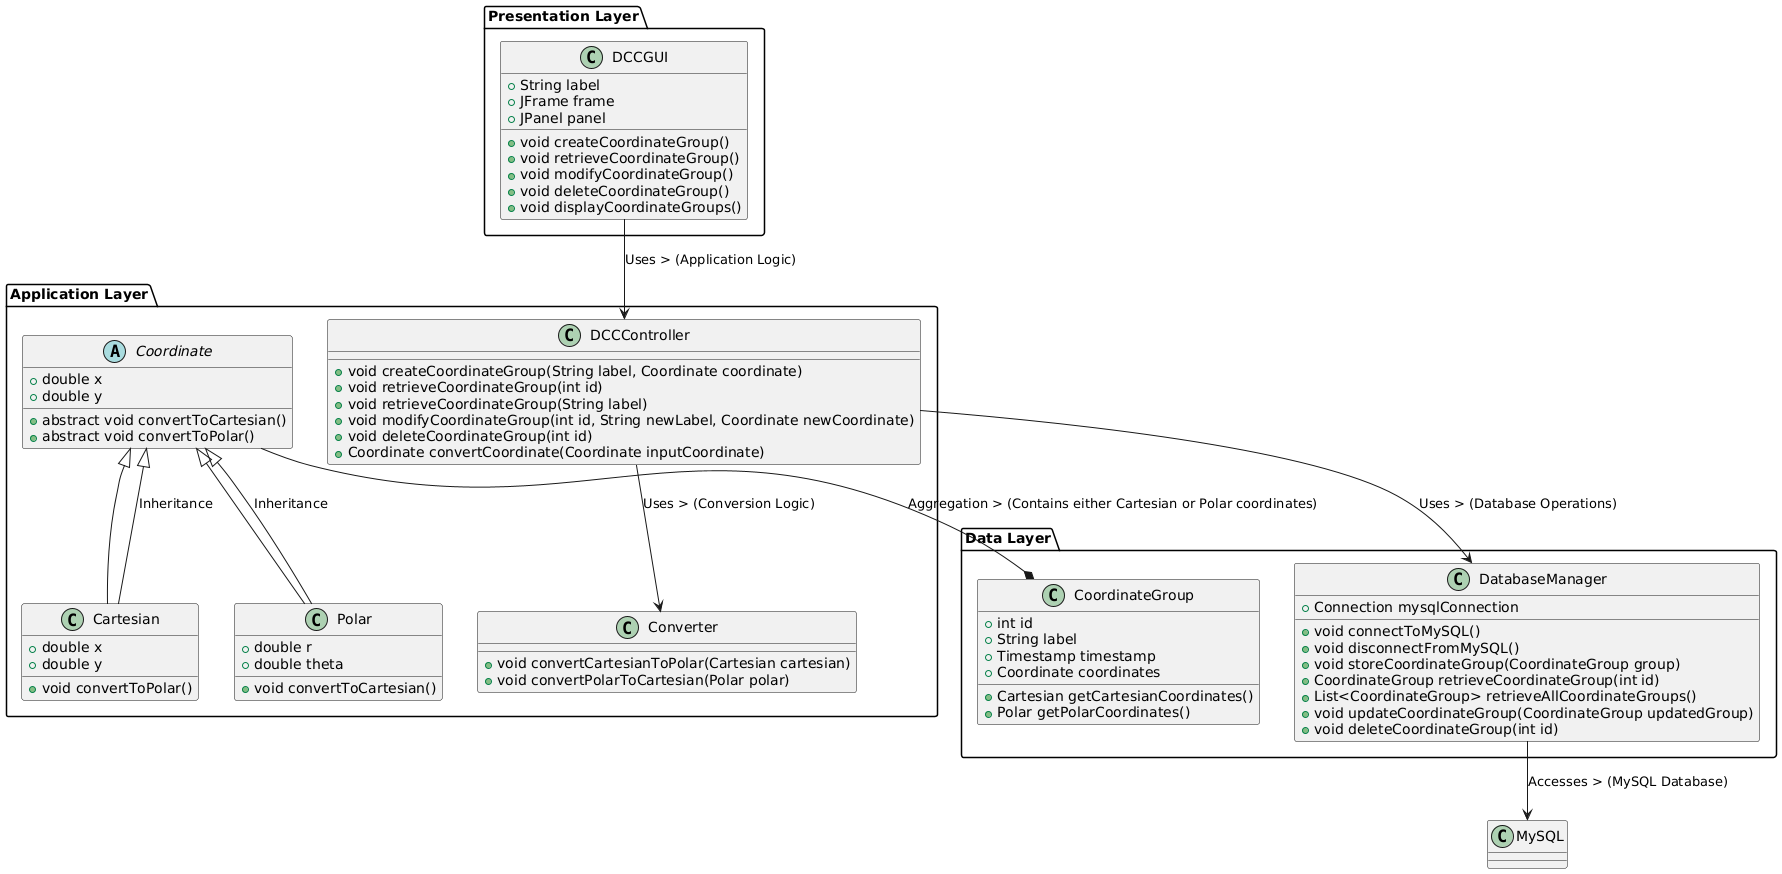

The diagram above was rendered by PlantUML. Its source (embedded in the PNG):
@startuml DCC_Application_Class_Diagram

' Package Definitions
package "Presentation Layer" {
    class DCCGUI {
        + String label
        + JFrame frame
        + JPanel panel
        
        + void createCoordinateGroup()
        + void retrieveCoordinateGroup()
        + void modifyCoordinateGroup()
        + void deleteCoordinateGroup()
        + void displayCoordinateGroups()
    }
}

package "Application Layer" {
    class DCCController {
        + void createCoordinateGroup(String label, Coordinate coordinate)
        + void retrieveCoordinateGroup(int id)
        + void retrieveCoordinateGroup(String label)
        + void modifyCoordinateGroup(int id, String newLabel, Coordinate newCoordinate)
        + void deleteCoordinateGroup(int id)
        + Coordinate convertCoordinate(Coordinate inputCoordinate)
    }

    abstract class Coordinate {
        + double x
        + double y
        
        + abstract void convertToCartesian()
        + abstract void convertToPolar()
    }

    class Cartesian extends Coordinate {
        + double x
        + double y
        
        + void convertToPolar()
    }

    class Polar extends Coordinate {
        + double r
        + double theta
        
        + void convertToCartesian()
    }

    class Converter {
        + void convertCartesianToPolar(Cartesian cartesian)
        + void convertPolarToCartesian(Polar polar)
    }
}

package "Data Layer" {
    class DatabaseManager {
        + Connection mysqlConnection
        + void connectToMySQL()
        + void disconnectFromMySQL()
        + void storeCoordinateGroup(CoordinateGroup group)
        + CoordinateGroup retrieveCoordinateGroup(int id)
        + List<CoordinateGroup> retrieveAllCoordinateGroups()
        + void updateCoordinateGroup(CoordinateGroup updatedGroup)
        + void deleteCoordinateGroup(int id)
    }

    class CoordinateGroup {
        + int id
        + String label
        + Timestamp timestamp
        + Coordinate coordinates
        
        + Cartesian getCartesianCoordinates()
        + Polar getPolarCoordinates()
    }
}

' Associations
DCCGUI --> DCCController : Uses > (Application Logic)
DCCController --> Converter : Uses > (Conversion Logic)
DCCController --> DatabaseManager : Uses > (Database Operations)
CoordinateGroup *-- Coordinate : Aggregation > (Contains either Cartesian or Polar coordinates)
Cartesian --|> Coordinate : Inheritance
Polar --|> Coordinate : Inheritance
DatabaseManager --> MySQL : Accesses > (MySQL Database)

@enduml